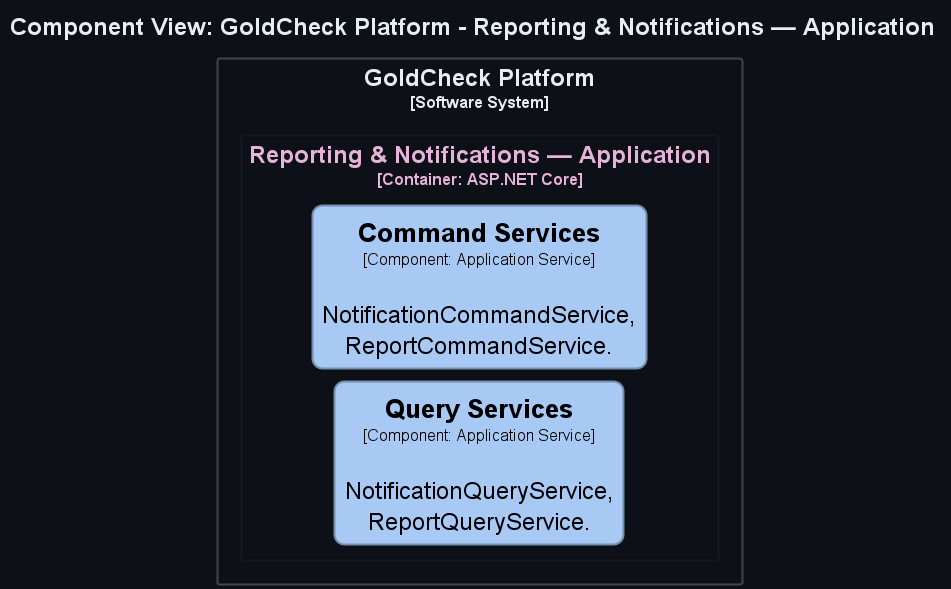

The diagram above was rendered by PlantUML. Its source (embedded in the PNG):
@startuml
title <size:24>Component View: GoldCheck Platform - Reporting & Notifications — Application</size>

set separator none
left to right direction
skinparam ranksep 50
skinparam nodesep 13
hide stereotype

<style>
  root {
    BackgroundColor: #0d1117;
    FontColor: #e6edf3;
  }
  // Element,Component
  .Element-RWxlbWVudCxDb21wb25lbnQ= {
    BackgroundColor: #a9c9f5;
    LineColor: #768cab;
    LineStyle: 0;
    LineThickness: 2;
    RoundCorner: 20;
    FontColor: #000000;
    FontSize: 24;
    HorizontalAlignment: center;
    Shadowing: 0;
    MaximumWidth: 450;
  }
  // GoldCheck Platform
  .Boundary-R29sZENoZWNrIFBsYXRmb3Jt {
    BackgroundColor: #0d1117;
    LineColor: #444444;
    LineStyle: 0;
    LineThickness: 2;
    FontColor: #e6edf3;
    FontSize: 24;
    HorizontalAlignment: center;
    Shadowing: 0;
  }
  // Reporting & Notifications — Application
  .Boundary-UmVwb3J0aW5nICYgTm90aWZpY2F0aW9ucyDigJQgQXBwbGljYXRpb24= {
    BackgroundColor: #0d1117;
    LineColor: #131923;
    LineStyle: 0;
    LineThickness: 2;
    FontColor: #e6b3d9;
    FontSize: 24;
    HorizontalAlignment: center;
    Shadowing: 0;
  }
</style>

rectangle "GoldCheck Platform\n<size:16>[Software System]</size>" <<Boundary-R29sZENoZWNrIFBsYXRmb3Jt>> {
  rectangle "Reporting & Notifications — Application\n<size:16>[Container: ASP.NET Core]</size>" <<Boundary-UmVwb3J0aW5nICYgTm90aWZpY2F0aW9ucyDigJQgQXBwbGljYXRpb24=>> {
    rectangle "==Command Services\n<size:16>[Component: Application Service]</size>\n\nNotificationCommandService, ReportCommandService." <<Element-RWxlbWVudCxDb21wb25lbnQ=>> as GoldCheckPlatform.ReportingNotificationsApplication.CommandServices
    rectangle "==Query Services\n<size:16>[Component: Application Service]</size>\n\nNotificationQueryService, ReportQueryService." <<Element-RWxlbWVudCxDb21wb25lbnQ=>> as GoldCheckPlatform.ReportingNotificationsApplication.QueryServices
  }

}

@enduml